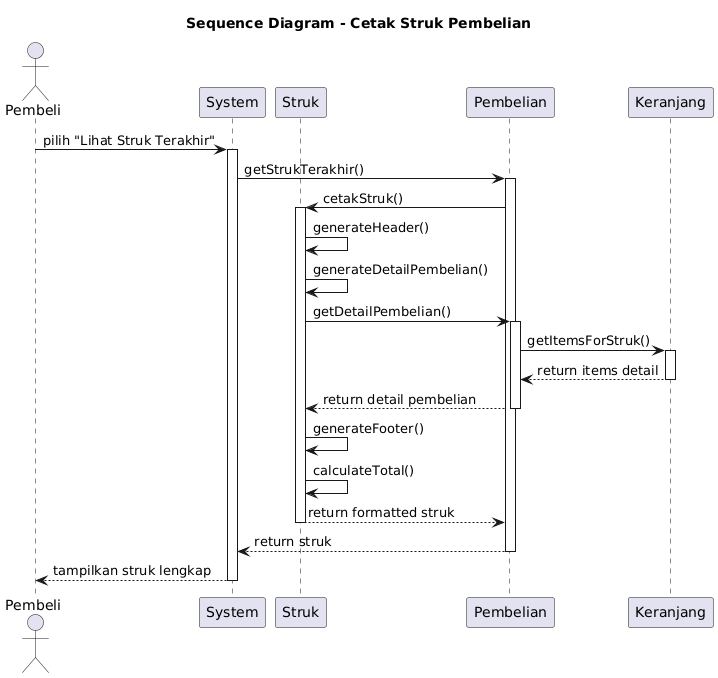

The diagram above was rendered by PlantUML. Its source (embedded in the PNG):
@startuml
title Sequence Diagram - Cetak Struk Pembelian

actor Pembeli
participant "System" as System
participant "Struk" as Struk
participant "Pembelian" as Pembelian
participant "Keranjang" as Keranjang

Pembeli -> System : pilih "Lihat Struk Terakhir"
activate System

System -> Pembelian : getStrukTerakhir()
activate Pembelian

Pembelian -> Struk : cetakStruk()
activate Struk

Struk -> Struk : generateHeader()
Struk -> Struk : generateDetailPembelian()
Struk -> Pembelian : getDetailPembelian()
activate Pembelian
Pembelian -> Keranjang : getItemsForStruk()
activate Keranjang
Keranjang --> Pembelian : return items detail
deactivate Keranjang
Pembelian --> Struk : return detail pembelian
deactivate Pembelian

Struk -> Struk : generateFooter()
Struk -> Struk : calculateTotal()
Struk --> Pembelian : return formatted struk
deactivate Struk

Pembelian --> System : return struk
deactivate Pembelian

System --> Pembeli : tampilkan struk lengkap
deactivate System
@enduml